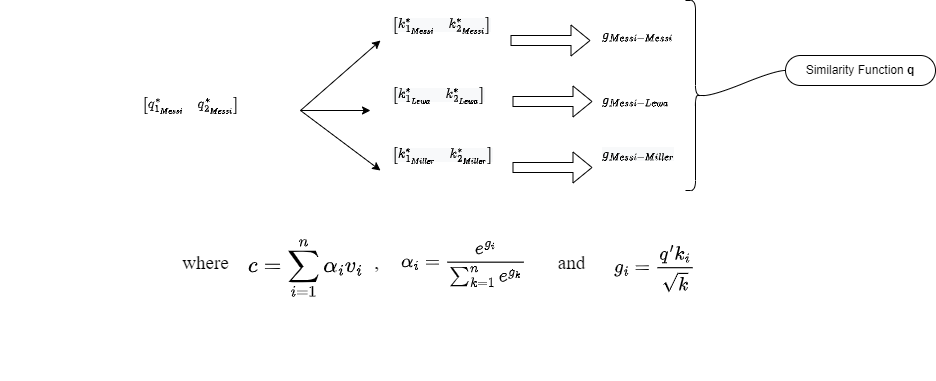

The diagram above was exported from draw.io. Its source (the exported page's mxGraphModel, read from the mxfile embedded in the PNG):
<mxGraphModel dx="2233" dy="826" grid="1" gridSize="10" guides="1" tooltips="1" connect="1" arrows="1" fold="1" page="1" pageScale="1" pageWidth="827" pageHeight="1169" math="1" shadow="0">
  <root>
    <mxCell id="0" />
    <mxCell id="1" parent="0" />
    <mxCell id="2" value="$$\begin{bmatrix} q^*_{1_{Messi}}&amp;amp;q^*_{2_{Messi}}\end{bmatrix}$$" style="text;align=center;verticalAlign=middle;resizable=0;points=[];autosize=1;strokeColor=none;fillColor=none;html=1;" vertex="1" parent="1">
      <mxGeometry x="-140" y="160" width="380" height="30" as="geometry" />
    </mxCell>
    <mxCell id="3" value="&lt;span style=&quot;color: rgb(0, 0, 0); font-family: Helvetica; font-size: 12px; font-style: normal; font-variant-ligatures: normal; font-variant-caps: normal; font-weight: 400; letter-spacing: normal; orphans: 2; text-align: center; text-indent: 0px; text-transform: none; widows: 2; word-spacing: 0px; -webkit-text-stroke-width: 0px; background-color: rgb(248, 249, 250); text-decoration-thickness: initial; text-decoration-style: initial; text-decoration-color: initial; float: none; display: inline !important;&quot;&gt;$$\begin{bmatrix} k^*_{1_{Messi}}&amp;amp;k^*_{2_{Messi}}\end{bmatrix}$$&lt;/span&gt;" style="text;whiteSpace=wrap;html=1;" vertex="1" parent="1">
      <mxGeometry x="250" y="80" width="390" height="40" as="geometry" />
    </mxCell>
    <mxCell id="4" value="&lt;span style=&quot;color: rgb(0, 0, 0); font-family: Helvetica; font-size: 12px; font-style: normal; font-variant-ligatures: normal; font-variant-caps: normal; font-weight: 400; letter-spacing: normal; orphans: 2; text-align: center; text-indent: 0px; text-transform: none; widows: 2; word-spacing: 0px; -webkit-text-stroke-width: 0px; background-color: rgb(248, 249, 250); text-decoration-thickness: initial; text-decoration-style: initial; text-decoration-color: initial; float: none; display: inline !important;&quot;&gt;$$\begin{bmatrix} k^*_{1_{Lewa}}&amp;amp;k^*_{2_{Lewa}}\end{bmatrix}$$&lt;/span&gt;" style="text;whiteSpace=wrap;html=1;rotation=0;" vertex="1" parent="1">
      <mxGeometry x="250" y="150" width="390" height="40" as="geometry" />
    </mxCell>
    <mxCell id="5" value="&lt;span style=&quot;color: rgb(0, 0, 0); font-family: Helvetica; font-size: 12px; font-style: normal; font-variant-ligatures: normal; font-variant-caps: normal; font-weight: 400; letter-spacing: normal; orphans: 2; text-align: center; text-indent: 0px; text-transform: none; widows: 2; word-spacing: 0px; -webkit-text-stroke-width: 0px; background-color: rgb(248, 249, 250); text-decoration-thickness: initial; text-decoration-style: initial; text-decoration-color: initial; float: none; display: inline !important;&quot;&gt;$$\begin{bmatrix} k^*_{1_{Miller}}&amp;amp;k^*_{2_{Miller}}\end{bmatrix}$$&lt;/span&gt;" style="text;whiteSpace=wrap;html=1;" vertex="1" parent="1">
      <mxGeometry x="250" y="210" width="390" height="40" as="geometry" />
    </mxCell>
    <mxCell id="6" value="" style="endArrow=classic;html=1;rounded=0;" edge="1" parent="1">
      <mxGeometry width="50" height="50" relative="1" as="geometry">
        <mxPoint x="160" y="180" as="sourcePoint" />
        <mxPoint x="230" y="180" as="targetPoint" />
      </mxGeometry>
    </mxCell>
    <mxCell id="7" value="" style="endArrow=classic;html=1;rounded=0;" edge="1" parent="1">
      <mxGeometry width="50" height="50" relative="1" as="geometry">
        <mxPoint x="160" y="180" as="sourcePoint" />
        <mxPoint x="240" y="110" as="targetPoint" />
      </mxGeometry>
    </mxCell>
    <mxCell id="8" value="" style="endArrow=classic;html=1;rounded=0;" edge="1" parent="1">
      <mxGeometry width="50" height="50" relative="1" as="geometry">
        <mxPoint x="160" y="180" as="sourcePoint" />
        <mxPoint x="240" y="240" as="targetPoint" />
      </mxGeometry>
    </mxCell>
    <mxCell id="9" value="$$g_{Messi - Messi}$$" style="text;html=1;align=center;verticalAlign=middle;resizable=0;points=[];autosize=1;strokeColor=none;fillColor=none;" vertex="1" parent="1">
      <mxGeometry x="427" y="90" width="140" height="30" as="geometry" />
    </mxCell>
    <mxCell id="10" value="$$g_{Messi - Lewa}$$" style="text;html=1;align=center;verticalAlign=middle;resizable=0;points=[];autosize=1;strokeColor=none;fillColor=none;" vertex="1" parent="1">
      <mxGeometry x="425" y="155" width="140" height="30" as="geometry" />
    </mxCell>
    <mxCell id="11" value="&lt;span style=&quot;color: rgb(0, 0, 0); font-family: Helvetica; font-size: 12px; font-style: normal; font-variant-ligatures: normal; font-variant-caps: normal; font-weight: 400; letter-spacing: normal; orphans: 2; text-align: center; text-indent: 0px; text-transform: none; widows: 2; word-spacing: 0px; -webkit-text-stroke-width: 0px; background-color: rgb(248, 249, 250); text-decoration-thickness: initial; text-decoration-style: initial; text-decoration-color: initial; float: none; display: inline !important;&quot;&gt;$$g_{Messi - Miller}$$&lt;/span&gt;" style="text;whiteSpace=wrap;html=1;" vertex="1" parent="1">
      <mxGeometry x="460" y="210" width="150" height="40" as="geometry" />
    </mxCell>
    <mxCell id="12" value="" style="shape=flexArrow;endArrow=classic;html=1;rounded=0;" edge="1" parent="1">
      <mxGeometry width="50" height="50" relative="1" as="geometry">
        <mxPoint x="370" y="110" as="sourcePoint" />
        <mxPoint x="450" y="110" as="targetPoint" />
      </mxGeometry>
    </mxCell>
    <mxCell id="13" value="" style="shape=flexArrow;endArrow=classic;html=1;rounded=0;" edge="1" parent="1">
      <mxGeometry width="50" height="50" relative="1" as="geometry">
        <mxPoint x="372" y="171" as="sourcePoint" />
        <mxPoint x="452" y="171" as="targetPoint" />
      </mxGeometry>
    </mxCell>
    <mxCell id="14" value="" style="shape=flexArrow;endArrow=classic;html=1;rounded=0;" edge="1" parent="1">
      <mxGeometry width="50" height="50" relative="1" as="geometry">
        <mxPoint x="372" y="237" as="sourcePoint" />
        <mxPoint x="452" y="237" as="targetPoint" />
      </mxGeometry>
    </mxCell>
    <mxCell id="15" value="Similarity Function &lt;b&gt;q&lt;/b&gt;" style="whiteSpace=wrap;html=1;rounded=1;arcSize=50;align=center;verticalAlign=middle;strokeWidth=1;autosize=1;spacing=4;treeFolding=1;treeMoving=1;newEdgeStyle={&quot;edgeStyle&quot;:&quot;entityRelationEdgeStyle&quot;,&quot;startArrow&quot;:&quot;none&quot;,&quot;endArrow&quot;:&quot;none&quot;,&quot;segment&quot;:10,&quot;curved&quot;:1};" vertex="1" parent="1">
      <mxGeometry x="645" y="125" width="150" height="30" as="geometry" />
    </mxCell>
    <mxCell id="16" value="" style="edgeStyle=entityRelationEdgeStyle;startArrow=none;endArrow=none;segment=10;curved=1;rounded=0;exitX=0.1;exitY=0.5;exitDx=0;exitDy=0;exitPerimeter=0;" edge="1" source="17" target="15" parent="1">
      <mxGeometry relative="1" as="geometry">
        <mxPoint x="580" y="180" as="sourcePoint" />
      </mxGeometry>
    </mxCell>
    <mxCell id="17" value="" style="shape=curlyBracket;whiteSpace=wrap;html=1;rounded=1;flipH=1;labelPosition=right;verticalLabelPosition=middle;align=left;verticalAlign=middle;" vertex="1" parent="1">
      <mxGeometry x="545" y="70" width="20" height="190" as="geometry" />
    </mxCell>
    <mxCell id="18" value="$$c = \sum_{i=1}^n\alpha_iv_i$$ " style="text;align=center;verticalAlign=middle;resizable=0;points=[];autosize=1;strokeColor=none;fillColor=none;fontSize=19;html=1;" vertex="1" parent="1">
      <mxGeometry x="15" y="318" width="300" height="40" as="geometry" />
    </mxCell>
    <mxCell id="19" value=" &lt;br style=&quot;font-size: 19px;&quot;&gt;$$\alpha_i = \frac{e^{g_i}}{\sum_{k=1}^ne^{g_k}}$$" style="text;html=1;align=center;verticalAlign=middle;resizable=0;points=[];autosize=1;strokeColor=none;fillColor=none;fontSize=19;fontFamily=Times New Roman;" vertex="1" parent="1">
      <mxGeometry x="98" y="293" width="450" height="60" as="geometry" />
    </mxCell>
    <mxCell id="20" value="$$g_i = \frac{q'k_i}{\sqrt{k}}$$" style="text;html=1;align=center;verticalAlign=middle;resizable=0;points=[];autosize=1;strokeColor=none;fillColor=none;fontSize=19;fontFamily=Times New Roman;" vertex="1" parent="1">
      <mxGeometry x="374" y="318" width="280" height="40" as="geometry" />
    </mxCell>
    <mxCell id="21" value="where" style="text;html=1;align=center;verticalAlign=middle;resizable=0;points=[];autosize=1;strokeColor=none;fillColor=none;fontSize=19;fontFamily=Times New Roman;" vertex="1" parent="1">
      <mxGeometry x="30" y="313" width="70" height="40" as="geometry" />
    </mxCell>
    <mxCell id="22" value="," style="text;html=1;align=center;verticalAlign=middle;resizable=0;points=[];autosize=1;strokeColor=none;fillColor=none;fontSize=19;fontFamily=Times New Roman;" vertex="1" parent="1">
      <mxGeometry x="221" y="313" width="30" height="40" as="geometry" />
    </mxCell>
    <mxCell id="23" value="and" style="text;html=1;align=center;verticalAlign=middle;resizable=0;points=[];autosize=1;strokeColor=none;fillColor=none;fontSize=19;fontFamily=Times New Roman;" vertex="1" parent="1">
      <mxGeometry x="406" y="313" width="50" height="40" as="geometry" />
    </mxCell>
    <mxCell id="24" value="" style="rounded=0;whiteSpace=wrap;html=1;strokeColor=none;" vertex="1" parent="1">
      <mxGeometry x="263" y="390" width="120" height="60" as="geometry" />
    </mxCell>
  </root>
</mxGraphModel>